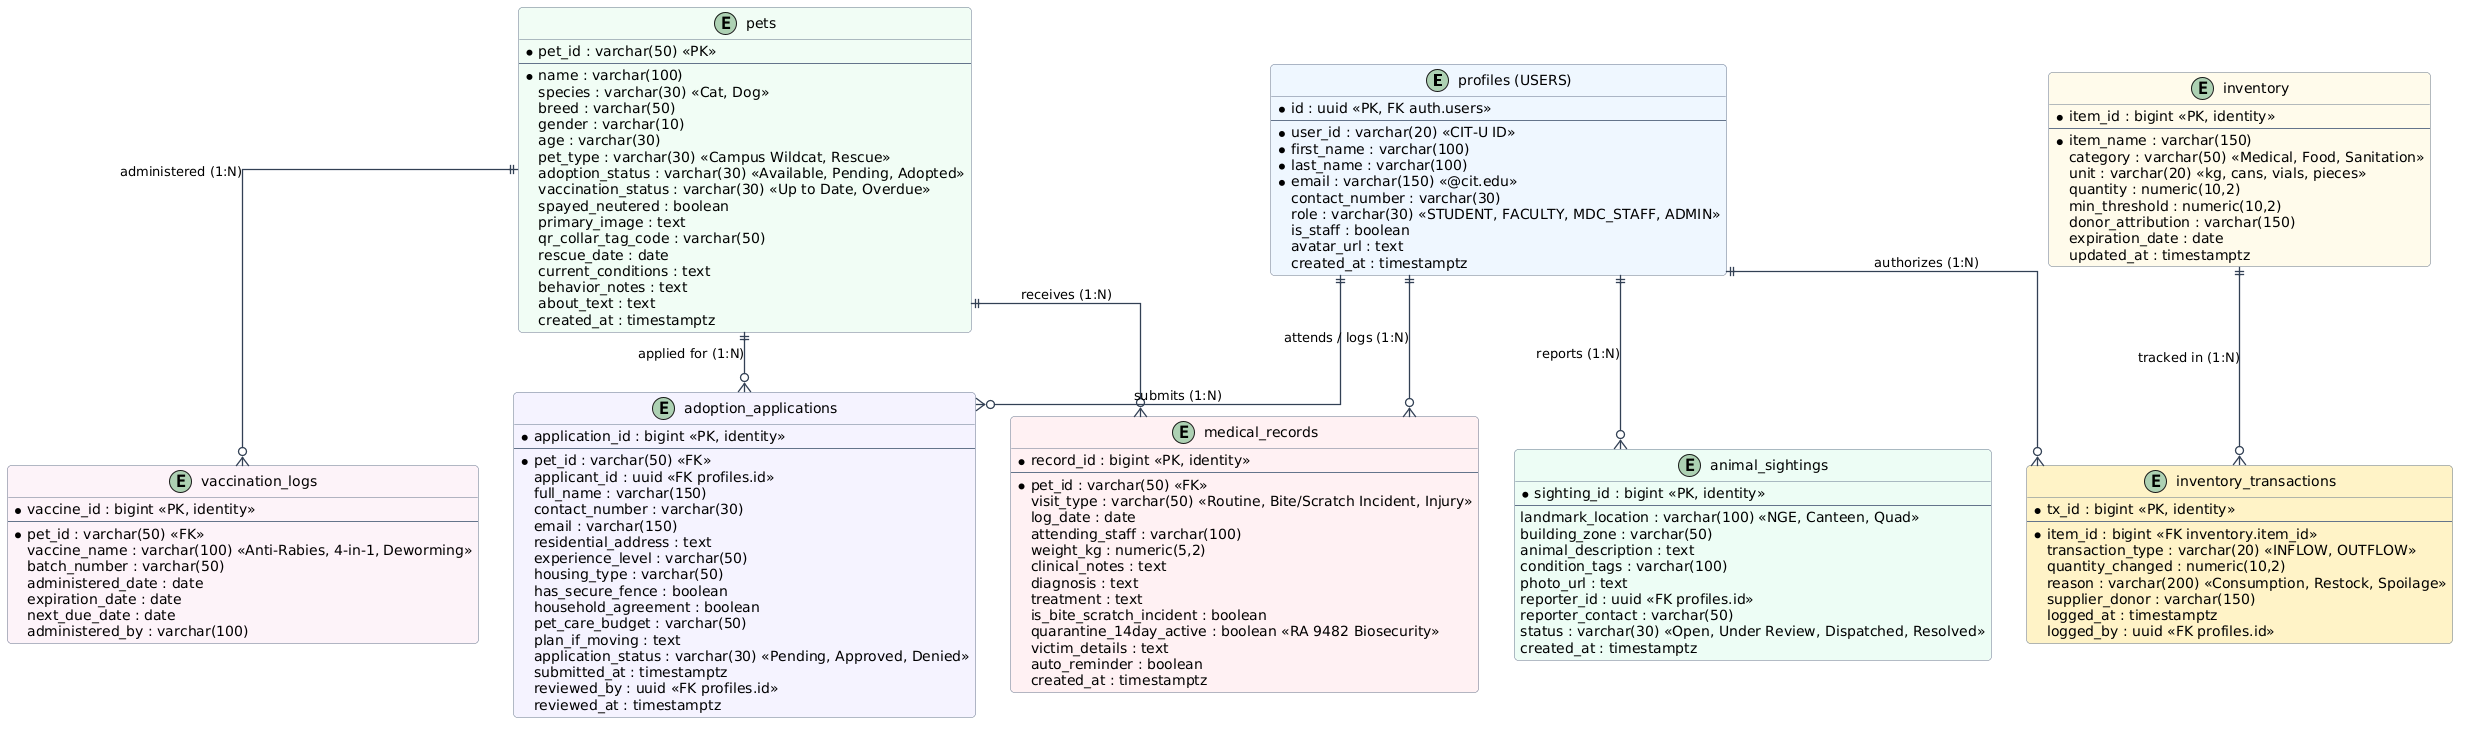

The diagram above was rendered by PlantUML. Its source (embedded in the PNG):
@startuml
skinparam defaultFontName "Segoe UI"
skinparam roundCorner 8
skinparam shadowing false
skinparam linetype ortho
skinparam ArrowColor #334155
skinparam ArrowThickness 1.3

' Style Entities with subtle modern tones
skinparam class {
    BackgroundColor #F8FAFC
    BorderColor #64748B
    HeaderBackgroundColor #E2E8F0
}

entity "profiles (USERS)" as users #EFF6FF {
    * id : uuid <<PK, FK auth.users>>
    --
    * user_id : varchar(20) <<CIT-U ID>>
    * first_name : varchar(100)
    * last_name : varchar(100)
    * email : varchar(150) <<@cit.edu>>
    contact_number : varchar(30)
    role : varchar(30) <<STUDENT, FACULTY, MDC_STAFF, ADMIN>>
    is_staff : boolean
    avatar_url : text
    created_at : timestamptz
}

entity "pets" as pets #F0FDF4 {
    * pet_id : varchar(50) <<PK>>
    --
    * name : varchar(100)
    species : varchar(30) <<Cat, Dog>>
    breed : varchar(50)
    gender : varchar(10)
    age : varchar(30)
    pet_type : varchar(30) <<Campus Wildcat, Rescue>>
    adoption_status : varchar(30) <<Available, Pending, Adopted>>
    vaccination_status : varchar(30) <<Up to Date, Overdue>>
    spayed_neutered : boolean
    primary_image : text
    qr_collar_tag_code : varchar(50)
    rescue_date : date
    current_conditions : text
    behavior_notes : text
    about_text : text
    created_at : timestamptz
}

entity "medical_records" as medical #FFF1F2 {
    * record_id : bigint <<PK, identity>>
    --
    * pet_id : varchar(50) <<FK>>
    visit_type : varchar(50) <<Routine, Bite/Scratch Incident, Injury>>
    log_date : date
    attending_staff : varchar(100)
    weight_kg : numeric(5,2)
    clinical_notes : text
    diagnosis : text
    treatment : text
    is_bite_scratch_incident : boolean
    quarantine_14day_active : boolean <<RA 9482 Biosecurity>>
    victim_details : text
    auto_reminder : boolean
    created_at : timestamptz
}

entity "vaccination_logs" as vaccines #FDF2F8 {
    * vaccine_id : bigint <<PK, identity>>
    --
    * pet_id : varchar(50) <<FK>>
    vaccine_name : varchar(100) <<Anti-Rabies, 4-in-1, Deworming>>
    batch_number : varchar(50)
    administered_date : date
    expiration_date : date
    next_due_date : date
    administered_by : varchar(100)
}

entity "adoption_applications" as adoptions #F5F3FF {
    * application_id : bigint <<PK, identity>>
    --
    * pet_id : varchar(50) <<FK>>
    applicant_id : uuid <<FK profiles.id>>
    full_name : varchar(150)
    contact_number : varchar(30)
    email : varchar(150)
    residential_address : text
    experience_level : varchar(50)
    housing_type : varchar(50)
    has_secure_fence : boolean
    household_agreement : boolean
    pet_care_budget : varchar(50)
    plan_if_moving : text
    application_status : varchar(30) <<Pending, Approved, Denied>>
    submitted_at : timestamptz
    reviewed_by : uuid <<FK profiles.id>>
    reviewed_at : timestamptz
}

entity "inventory" as inventory #FFFBEB {
    * item_id : bigint <<PK, identity>>
    --
    * item_name : varchar(150)
    category : varchar(50) <<Medical, Food, Sanitation>>
    unit : varchar(20) <<kg, cans, vials, pieces>>
    quantity : numeric(10,2)
    min_threshold : numeric(10,2)
    donor_attribution : varchar(150)
    expiration_date : date
    updated_at : timestamptz
}

entity "inventory_transactions" as inv_tx #FEF3C7 {
    * tx_id : bigint <<PK, identity>>
    --
    * item_id : bigint <<FK inventory.item_id>>
    transaction_type : varchar(20) <<INFLOW, OUTFLOW>>
    quantity_changed : numeric(10,2)
    reason : varchar(200) <<Consumption, Restock, Spoilage>>
    supplier_donor : varchar(150)
    logged_at : timestamptz
    logged_by : uuid <<FK profiles.id>>
}

entity "animal_sightings" as sightings #ECFDF5 {
    * sighting_id : bigint <<PK, identity>>
    --
    landmark_location : varchar(100) <<NGE, Canteen, Quad>>
    building_zone : varchar(50)
    animal_description : text
    condition_tags : varchar(100)
    photo_url : text
    reporter_id : uuid <<FK profiles.id>>
    reporter_contact : varchar(50)
    status : varchar(30) <<Open, Under Review, Dispatched, Resolved>>
    created_at : timestamptz
}

' Entity Relationships (Crow's Foot notation)
pets ||--o{ medical : "receives (1:N)"
pets ||--o{ vaccines : "administered (1:N)"
pets ||--o{ adoptions : "applied for (1:N)"
users ||--o{ adoptions : "submits (1:N)"
users ||--o{ medical : "attends / logs (1:N)"
users ||--o{ sightings : "reports (1:N)"
inventory ||--o{ inv_tx : "tracked in (1:N)"
users ||--o{ inv_tx : "authorizes (1:N)"

@enduml